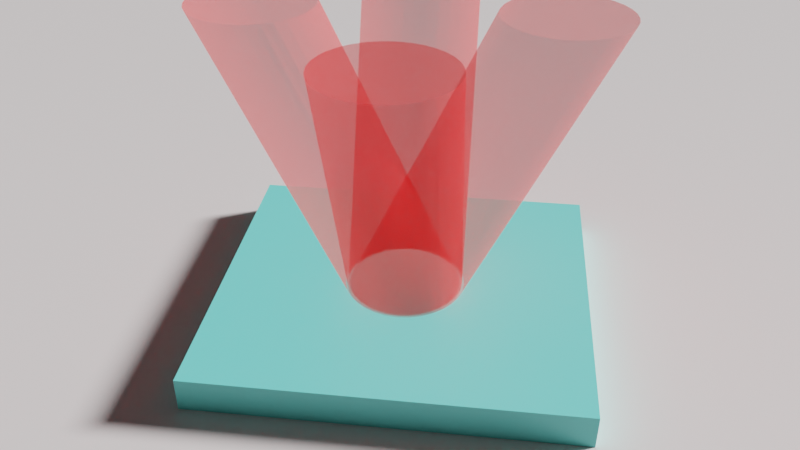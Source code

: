 # Source: gratingMOT.blend  (saved by Blender 2.90.8; exported with 4.5.12 LTS)
import bpy
from mathutils import Matrix  # noqa: F401  (used for matrix-valued properties, if any)

bpy.ops.wm.read_factory_settings(use_empty=True)
scene = bpy.context.scene
scene.name = 'Scene'

# ---- collections
col_collection = bpy.data.collections.new('Collection'); scene.collection.children.link(col_collection)

# ---- materials (node trees are filled in below, after node groups)
mat_material = bpy.data.materials.new('Material')
mat_material.alpha_threshold = 0.0
mat_material.line_color = (0.0, 0.0, 0.0, 1.0)
mat_material_003 = bpy.data.materials.new('Material.003')
mat_material_002 = bpy.data.materials.new('Material.002')

# ---- material node trees
mat_material.use_nodes = True; mat_material.node_tree.nodes.clear()
_N = mat_material.node_tree.nodes; _L = mat_material.node_tree.links
n0 = _N.new('ShaderNodeOutputMaterial'); n0.name = 'Material Output'; n0.location = (300, 300)
n1 = _N.new('ShaderNodeBsdfPrincipled'); n1.name = 'Principled BSDF'; n1.location = (10, 300)
n1.distribution = 'GGX'
n1.subsurface_method = 'BURLEY'
n1.inputs[0].default_value = (0.1727, 0.8, 0.7547, 1.0)
n1.inputs[2].default_value = 0.4
n1.inputs[3].default_value = 1.45
n1.inputs[27].default_value = (0.0, 0.0, 0.0, 1.0)
n1.inputs[28].default_value = 1.0
_L.new(n1.outputs[0], n0.inputs[0])
n0.is_active_output = True
mat_material_003.use_nodes = True; mat_material_003.node_tree.nodes.clear()
_N = mat_material_003.node_tree.nodes; _L = mat_material_003.node_tree.links
n0 = _N.new('ShaderNodeBsdfPrincipled'); n0.name = 'Principled BSDF'; n0.location = (10, 300)
n0.distribution = 'GGX'
n0.subsurface_method = 'BURLEY'
n0.inputs[0].default_value = (0.8, 0.741, 0.741, 1.0)
n0.inputs[3].default_value = 1.45
n0.inputs[27].default_value = (0.0, 0.0, 0.0, 1.0)
n0.inputs[28].default_value = 1.0
n1 = _N.new('ShaderNodeOutputMaterial'); n1.name = 'Material Output'; n1.location = (300, 300)
_L.new(n0.outputs[0], n1.inputs[0])
n1.is_active_output = True
mat_material_002.use_nodes = True; mat_material_002.node_tree.nodes.clear()
_N = mat_material_002.node_tree.nodes; _L = mat_material_002.node_tree.links
n0 = _N.new('ShaderNodeBsdfPrincipled'); n0.name = 'Principled BSDF'; n0.location = (10, 300)
n0.distribution = 'GGX'
n0.subsurface_method = 'BURLEY'
n0.inputs[0].default_value = (0.8, 0.0, 0.0007974, 1.0)
n0.inputs[2].default_value = 1.0
n0.inputs[3].default_value = 1.45
n0.inputs[4].default_value = 0.4
n0.inputs[27].default_value = (0.0, 0.0, 0.0, 1.0)
n0.inputs[28].default_value = 1.0
n1 = _N.new('ShaderNodeOutputMaterial'); n1.name = 'Material Output'; n1.location = (300, 300)
_L.new(n0.outputs[0], n1.inputs[0])
n1.is_active_output = True

# ---- world
world_world = bpy.data.worlds.new('World'); scene.world = world_world
world_world.use_nodes = True; world_world.node_tree.nodes.clear()
_N = world_world.node_tree.nodes; _L = world_world.node_tree.links
n0 = _N.new('ShaderNodeOutputWorld'); n0.name = 'World Output'; n0.location = (300, 300)
n1 = _N.new('ShaderNodeBackground'); n1.name = 'Background'; n1.location = (10, 300)
n1.inputs[0].default_value = (0.05088, 0.05088, 0.05088, 1.0)
_L.new(n1.outputs[0], n0.inputs[0])
n0.is_active_output = True
world_world.color = (0.05088, 0.05088, 0.05088)
world_world.use_sun_shadow = False
world_world.sun_shadow_jitter_overblur = 0.0

# ---- cameras
cam_camera = bpy.data.cameras.new('Camera')
cam_camera.clip_end = 100.0
cam_camera.lens = 39.16
cam_camera.ortho_scale = 7.314

# ---- lights
light_light = bpy.data.lights.new('Light', 'SUN')
light_light.transmission_factor = 0.0
light_light.angle = 0.1993
light_light.energy = 8.0
light_light.shadow_soft_size = 0.1
light_light.shadow_cascade_max_distance = 1000.0

# ---- meshes
me_cube = bpy.data.meshes.new('Cube')
me_cube.from_pydata([(1.0, 1.0, 1.0), (1.0, 1.0, -1.0), (1.0, -1.0, 1.0), (1.0, -1.0, -1.0), (-1.0, 1.0, 1.0), (-1.0, 1.0, -1.0), (-1.0, -1.0, 1.0), (-1.0, -1.0, -1.0)], [], [(0, 4, 6, 2), (3, 2, 6, 7), (7, 6, 4, 5), (5, 1, 3, 7), (1, 0, 2, 3), (5, 4, 0, 1)])
_uv = me_cube.uv_layers.new(name='UVMap')
_uv.uv.foreach_set('vector', [0.625, 0.5, 0.875, 0.5, 0.875, 0.75, 0.625, 0.75, 0.375, 0.75, 0.625, 0.75, 0.625, 1.0, 0.375, 1.0, 0.375, 0.0, 0.625, 0.0, 0.625, 0.25, 0.375, 0.25, 0.125, 0.5, 0.375, 0.5, 0.375, 0.75, 0.125, 0.75, 0.375, 0.5, 0.625, 0.5, 0.625, 0.75, 0.375, 0.75, 0.375, 0.25, 0.625, 0.25, 0.625, 0.5, 0.375, 0.5])
me_cube.materials.append(mat_material)
me_cube.use_remesh_preserve_volume = False
me_cube.use_remesh_preserve_attributes = False
me_cube.use_mirror_vertex_groups = False
me_cube.update()
me_plane = bpy.data.meshes.new('Plane')
me_plane.from_pydata([(-100.0, -100.0, 0.0), (100.0, -100.0, 0.0), (-100.0, 100.0, 0.0), (100.0, 100.0, 0.0)], [], [(0, 1, 3, 2)])
_uv = me_plane.uv_layers.new(name='UVMap')
_uv.uv.foreach_set('vector', [0.0, 0.0, 1.0, 0.0, 1.0, 1.0, 0.0, 1.0])
me_plane.materials.append(mat_material_003)
me_plane.use_remesh_fix_poles = True
me_plane.use_remesh_preserve_attributes = False
me_plane.use_mirror_vertex_groups = False
me_plane.update()
me_cylinder_004 = bpy.data.meshes.new('Cylinder.004')
me_cylinder_004.from_pydata([(0.0, 3.0, -7.5), (7.0, 3.0, 7.5), (0.5853, 2.942, -7.5), (7.585, 2.942, 7.5), (1.148, 2.772, -7.5), (8.148, 2.772, 7.5), (1.667, 2.494, -7.5), (8.667, 2.494, 7.5), (2.121, 2.121, -7.5), (9.121, 2.121, 7.5), (2.494, 1.667, -7.5), (9.494, 1.667, 7.5), (2.772, 1.148, -7.5), (9.772, 1.148, 7.5), (2.942, 0.5853, -7.5), (9.942, 0.5853, 7.5), (3.0, 2.265e-07, -7.5), (10.0, 2.265e-07, 7.5), (2.942, -0.5853, -7.5), (9.942, -0.5853, 7.5), (2.772, -1.148, -7.5), (9.772, -1.148, 7.5), (2.494, -1.667, -7.5), (9.494, -1.667, 7.5), (2.121, -2.121, -7.5), (9.121, -2.121, 7.5), (1.667, -2.494, -7.5), (8.667, -2.494, 7.5), (1.148, -2.772, -7.5), (8.148, -2.772, 7.5), (0.5853, -2.942, -7.5), (7.585, -2.942, 7.5), (-9.775e-07, -3.0, -7.5), (7.0, -3.0, 7.5), (-0.5853, -2.942, -7.5), (6.415, -2.942, 7.5), (-1.148, -2.772, -7.5), (5.852, -2.772, 7.5), (-1.667, -2.494, -7.5), (5.333, -2.494, 7.5), (-2.121, -2.121, -7.5), (4.879, -2.121, 7.5), (-2.494, -1.667, -7.5), (4.506, -1.667, 7.5), (-2.772, -1.148, -7.5), (4.228, -1.148, 7.5), (-2.942, -0.5853, -7.5), (4.058, -0.5853, 7.5), (-3.0, 2.897e-06, -7.5), (4.0, 2.897e-06, 7.5), (-2.942, 0.5853, -7.5), (4.058, 0.5853, 7.5), (-2.772, 1.148, -7.5), (4.228, 1.148, 7.5), (-2.494, 1.667, -7.5), (4.506, 1.667, 7.5), (-2.121, 2.121, -7.5), (4.879, 2.121, 7.5), (-1.667, 2.494, -7.5), (5.333, 2.494, 7.5), (-1.148, 2.772, -7.5), (5.852, 2.772, 7.5), (-0.5853, 2.942, -7.5), (6.415, 2.942, 7.5)], [], [(0, 1, 3, 2), (2, 3, 5, 4), (4, 5, 7, 6), (6, 7, 9, 8), (8, 9, 11, 10), (10, 11, 13, 12), (12, 13, 15, 14), (14, 15, 17, 16), (16, 17, 19, 18), (18, 19, 21, 20), (20, 21, 23, 22), (22, 23, 25, 24), (24, 25, 27, 26), (26, 27, 29, 28), (28, 29, 31, 30), (30, 31, 33, 32), (32, 33, 35, 34), (34, 35, 37, 36), (36, 37, 39, 38), (38, 39, 41, 40), (40, 41, 43, 42), (42, 43, 45, 44), (44, 45, 47, 46), (46, 47, 49, 48), (48, 49, 51, 50), (50, 51, 53, 52), (52, 53, 55, 54), (54, 55, 57, 56), (56, 57, 59, 58), (58, 59, 61, 60), (3, 1, 63, 61, 59, 57, 55, 53, 51, 49, 47, 45, 43, 41, 39, 37, 35, 33, 31, 29, 27, 25, 23, 21, 19, 17, 15, 13, 11, 9, 7, 5), (60, 61, 63, 62), (62, 63, 1, 0), (0, 2, 4, 6, 8, 10, 12, 14, 16, 18, 20, 22, 24, 26, 28, 30, 32, 34, 36, 38, 40, 42, 44, 46, 48, 50, 52, 54, 56, 58, 60, 62)])
_uv = me_cylinder_004.uv_layers.new(name='UVMap')
_uv.uv.foreach_set('vector', [1.0, 0.5, 1.0, 1.0, 0.9688, 1.0, 0.9688, 0.5, 0.9688, 0.5, 0.9688, 1.0, 0.9375, 1.0, 0.9375, 0.5, 0.9375, 0.5, 0.9375, 1.0, 0.9062, 1.0, 0.9062, 0.5, 0.9062, 0.5, 0.9062, 1.0, 0.875, 1.0, 0.875, 0.5, 0.875, 0.5, 0.875, 1.0, 0.8438, 1.0, 0.8438, 0.5, 0.8438, 0.5, 0.8438, 1.0, 0.8125, 1.0, 0.8125, 0.5, 0.8125, 0.5, 0.8125, 1.0, 0.7812, 1.0, 0.7812, 0.5, 0.7812, 0.5, 0.7812, 1.0, 0.75, 1.0, 0.75, 0.5, 0.75, 0.5, 0.75, 1.0, 0.7188, 1.0, 0.7188, 0.5, 0.7188, 0.5, 0.7188, 1.0, 0.6875, 1.0, 0.6875, 0.5, 0.6875, 0.5, 0.6875, 1.0, 0.6562, 1.0, 0.6562, 0.5, 0.6562, 0.5, 0.6562, 1.0, 0.625, 1.0, 0.625, 0.5, 0.625, 0.5, 0.625, 1.0, 0.5938, 1.0, 0.5938, 0.5, 0.5938, 0.5, 0.5938, 1.0, 0.5625, 1.0, 0.5625, 0.5, 0.5625, 0.5, 0.5625, 1.0, 0.5312, 1.0, 0.5312, 0.5, 0.5312, 0.5, 0.5312, 1.0, 0.5, 1.0, 0.5, 0.5, 0.5, 0.5, 0.5, 1.0, 0.4688, 1.0, 0.4688, 0.5, 0.4688, 0.5, 0.4688, 1.0, 0.4375, 1.0, 0.4375, 0.5, 0.4375, 0.5, 0.4375, 1.0, 0.4062, 1.0, 0.4062, 0.5, 0.4062, 0.5, 0.4062, 1.0, 0.375, 1.0, 0.375, 0.5, 0.375, 0.5, 0.375, 1.0, 0.3438, 1.0, 0.3438, 0.5, 0.3438, 0.5, 0.3438, 1.0, 0.3125, 1.0, 0.3125, 0.5, 0.3125, 0.5, 0.3125, 1.0, 0.2812, 1.0, 0.2812, 0.5, 0.2812, 0.5, 0.2812, 1.0, 0.25, 1.0, 0.25, 0.5, 0.25, 0.5, 0.25, 1.0, 0.2188, 1.0, 0.2188, 0.5, 0.2188, 0.5, 0.2188, 1.0, 0.1875, 1.0, 0.1875, 0.5, 0.1875, 0.5, 0.1875, 1.0, 0.1562, 1.0, 0.1562, 0.5, 0.1562, 0.5, 0.1562, 1.0, 0.125, 1.0, 0.125, 0.5, 0.125, 0.5, 0.125, 1.0, 0.09375, 1.0, 0.09375, 0.5, 0.09375, 0.5, 0.09375, 1.0, 0.0625, 1.0, 0.0625, 0.5, 0.2968, 0.4854, 0.25, 0.49, 0.2032, 0.4854, 0.1582, 0.4717, 0.1167, 0.4496, 0.08029, 0.4197, 0.05045, 0.3833, 0.02827, 0.3418, 0.01461, 0.2968, 0.01, 0.25, 0.01461, 0.2032, 0.02827, 0.1582, 0.05045, 0.1167, 0.08029, 0.08029, 0.1167, 0.05045, 0.1582, 0.02827, 0.2032, 0.01461, 0.25, 0.01, 0.2968, 0.01461, 0.3418, 0.02827, 0.3833, 0.05045, 0.4197, 0.08029, 0.4496, 0.1167, 0.4717, 0.1582, 0.4854, 0.2032, 0.49, 0.25, 0.4854, 0.2968, 0.4717, 0.3418, 0.4496, 0.3833, 0.4197, 0.4197, 0.3833, 0.4496, 0.3418, 0.4717, 0.0625, 0.5, 0.0625, 1.0, 0.03125, 1.0, 0.03125, 0.5, 0.03125, 0.5, 0.03125, 1.0, 0.0, 1.0, 0.0, 0.5, 0.75, 0.49, 0.7968, 0.4854, 0.8418, 0.4717, 0.8833, 0.4496, 0.9197, 0.4197, 0.9496, 0.3833, 0.9717, 0.3418, 0.9854, 0.2968, 0.99, 0.25, 0.9854, 0.2032, 0.9717, 0.1582, 0.9496, 0.1167, 0.9197, 0.08029, 0.8833, 0.05045, 0.8418, 0.02827, 0.7968, 0.01461, 0.75, 0.01, 0.7032, 0.01461, 0.6582, 0.02827, 0.6167, 0.05045, 0.5803, 0.08029, 0.5504, 0.1167, 0.5283, 0.1582, 0.5146, 0.2032, 0.51, 0.25, 0.5146, 0.2968, 0.5283, 0.3418, 0.5504, 0.3833, 0.5803, 0.4197, 0.6167, 0.4496, 0.6582, 0.4717, 0.7032, 0.4854])
me_cylinder_004.materials.append(mat_material_002)
me_cylinder_004.use_remesh_fix_poles = True
me_cylinder_004.use_remesh_preserve_attributes = False
me_cylinder_004.use_mirror_vertex_groups = False
me_cylinder_004.update()
me_cylinder_005 = bpy.data.meshes.new('Cylinder.005')
me_cylinder_005.from_pydata([(0.0, 3.0, -7.5), (-7.0, 3.0, 7.5), (0.5853, 2.942, -7.5), (-6.415, 2.942, 7.5), (1.148, 2.772, -7.5), (-5.852, 2.772, 7.5), (1.667, 2.494, -7.5), (-5.333, 2.494, 7.5), (2.121, 2.121, -7.5), (-4.879, 2.121, 7.5), (2.494, 1.667, -7.5), (-4.506, 1.667, 7.5), (2.772, 1.148, -7.5), (-4.228, 1.148, 7.5), (2.942, 0.5853, -7.5), (-4.058, 0.5853, 7.5), (3.0, 2.265e-07, -7.5), (-4.0, 2.265e-07, 7.5), (2.942, -0.5853, -7.5), (-4.058, -0.5853, 7.5), (2.772, -1.148, -7.5), (-4.228, -1.148, 7.5), (2.494, -1.667, -7.5), (-4.506, -1.667, 7.5), (2.121, -2.121, -7.5), (-4.879, -2.121, 7.5), (1.667, -2.494, -7.5), (-5.333, -2.494, 7.5), (1.148, -2.772, -7.5), (-5.852, -2.772, 7.5), (0.5853, -2.942, -7.5), (-6.415, -2.942, 7.5), (-9.775e-07, -3.0, -7.5), (-7.0, -3.0, 7.5), (-0.5853, -2.942, -7.5), (-7.585, -2.942, 7.5), (-1.148, -2.772, -7.5), (-8.148, -2.772, 7.5), (-1.667, -2.494, -7.5), (-8.667, -2.494, 7.5), (-2.121, -2.121, -7.5), (-9.121, -2.121, 7.5), (-2.494, -1.667, -7.5), (-9.494, -1.667, 7.5), (-2.772, -1.148, -7.5), (-9.772, -1.148, 7.5), (-2.942, -0.5853, -7.5), (-9.942, -0.5853, 7.5), (-3.0, 2.897e-06, -7.5), (-10.0, 2.897e-06, 7.5), (-2.942, 0.5853, -7.5), (-9.942, 0.5853, 7.5), (-2.772, 1.148, -7.5), (-9.772, 1.148, 7.5), (-2.494, 1.667, -7.5), (-9.494, 1.667, 7.5), (-2.121, 2.121, -7.5), (-9.121, 2.121, 7.5), (-1.667, 2.494, -7.5), (-8.667, 2.494, 7.5), (-1.148, 2.772, -7.5), (-8.148, 2.772, 7.5), (-0.5853, 2.942, -7.5), (-7.585, 2.942, 7.5)], [], [(0, 1, 3, 2), (2, 3, 5, 4), (4, 5, 7, 6), (6, 7, 9, 8), (8, 9, 11, 10), (10, 11, 13, 12), (12, 13, 15, 14), (14, 15, 17, 16), (16, 17, 19, 18), (18, 19, 21, 20), (20, 21, 23, 22), (22, 23, 25, 24), (24, 25, 27, 26), (26, 27, 29, 28), (28, 29, 31, 30), (30, 31, 33, 32), (32, 33, 35, 34), (34, 35, 37, 36), (36, 37, 39, 38), (38, 39, 41, 40), (40, 41, 43, 42), (42, 43, 45, 44), (44, 45, 47, 46), (46, 47, 49, 48), (48, 49, 51, 50), (50, 51, 53, 52), (52, 53, 55, 54), (54, 55, 57, 56), (56, 57, 59, 58), (58, 59, 61, 60), (3, 1, 63, 61, 59, 57, 55, 53, 51, 49, 47, 45, 43, 41, 39, 37, 35, 33, 31, 29, 27, 25, 23, 21, 19, 17, 15, 13, 11, 9, 7, 5), (60, 61, 63, 62), (62, 63, 1, 0), (0, 2, 4, 6, 8, 10, 12, 14, 16, 18, 20, 22, 24, 26, 28, 30, 32, 34, 36, 38, 40, 42, 44, 46, 48, 50, 52, 54, 56, 58, 60, 62)])
_uv = me_cylinder_005.uv_layers.new(name='UVMap')
_uv.uv.foreach_set('vector', [1.0, 0.5, 1.0, 1.0, 0.9688, 1.0, 0.9688, 0.5, 0.9688, 0.5, 0.9688, 1.0, 0.9375, 1.0, 0.9375, 0.5, 0.9375, 0.5, 0.9375, 1.0, 0.9062, 1.0, 0.9062, 0.5, 0.9062, 0.5, 0.9062, 1.0, 0.875, 1.0, 0.875, 0.5, 0.875, 0.5, 0.875, 1.0, 0.8438, 1.0, 0.8438, 0.5, 0.8438, 0.5, 0.8438, 1.0, 0.8125, 1.0, 0.8125, 0.5, 0.8125, 0.5, 0.8125, 1.0, 0.7812, 1.0, 0.7812, 0.5, 0.7812, 0.5, 0.7812, 1.0, 0.75, 1.0, 0.75, 0.5, 0.75, 0.5, 0.75, 1.0, 0.7188, 1.0, 0.7188, 0.5, 0.7188, 0.5, 0.7188, 1.0, 0.6875, 1.0, 0.6875, 0.5, 0.6875, 0.5, 0.6875, 1.0, 0.6562, 1.0, 0.6562, 0.5, 0.6562, 0.5, 0.6562, 1.0, 0.625, 1.0, 0.625, 0.5, 0.625, 0.5, 0.625, 1.0, 0.5938, 1.0, 0.5938, 0.5, 0.5938, 0.5, 0.5938, 1.0, 0.5625, 1.0, 0.5625, 0.5, 0.5625, 0.5, 0.5625, 1.0, 0.5312, 1.0, 0.5312, 0.5, 0.5312, 0.5, 0.5312, 1.0, 0.5, 1.0, 0.5, 0.5, 0.5, 0.5, 0.5, 1.0, 0.4688, 1.0, 0.4688, 0.5, 0.4688, 0.5, 0.4688, 1.0, 0.4375, 1.0, 0.4375, 0.5, 0.4375, 0.5, 0.4375, 1.0, 0.4062, 1.0, 0.4062, 0.5, 0.4062, 0.5, 0.4062, 1.0, 0.375, 1.0, 0.375, 0.5, 0.375, 0.5, 0.375, 1.0, 0.3438, 1.0, 0.3438, 0.5, 0.3438, 0.5, 0.3438, 1.0, 0.3125, 1.0, 0.3125, 0.5, 0.3125, 0.5, 0.3125, 1.0, 0.2812, 1.0, 0.2812, 0.5, 0.2812, 0.5, 0.2812, 1.0, 0.25, 1.0, 0.25, 0.5, 0.25, 0.5, 0.25, 1.0, 0.2188, 1.0, 0.2188, 0.5, 0.2188, 0.5, 0.2188, 1.0, 0.1875, 1.0, 0.1875, 0.5, 0.1875, 0.5, 0.1875, 1.0, 0.1562, 1.0, 0.1562, 0.5, 0.1562, 0.5, 0.1562, 1.0, 0.125, 1.0, 0.125, 0.5, 0.125, 0.5, 0.125, 1.0, 0.09375, 1.0, 0.09375, 0.5, 0.09375, 0.5, 0.09375, 1.0, 0.0625, 1.0, 0.0625, 0.5, 0.2968, 0.4854, 0.25, 0.49, 0.2032, 0.4854, 0.1582, 0.4717, 0.1167, 0.4496, 0.08029, 0.4197, 0.05045, 0.3833, 0.02827, 0.3418, 0.01461, 0.2968, 0.01, 0.25, 0.01461, 0.2032, 0.02827, 0.1582, 0.05045, 0.1167, 0.08029, 0.08029, 0.1167, 0.05045, 0.1582, 0.02827, 0.2032, 0.01461, 0.25, 0.01, 0.2968, 0.01461, 0.3418, 0.02827, 0.3833, 0.05045, 0.4197, 0.08029, 0.4496, 0.1167, 0.4717, 0.1582, 0.4854, 0.2032, 0.49, 0.25, 0.4854, 0.2968, 0.4717, 0.3418, 0.4496, 0.3833, 0.4197, 0.4197, 0.3833, 0.4496, 0.3418, 0.4717, 0.0625, 0.5, 0.0625, 1.0, 0.03125, 1.0, 0.03125, 0.5, 0.03125, 0.5, 0.03125, 1.0, 0.0, 1.0, 0.0, 0.5, 0.75, 0.49, 0.7968, 0.4854, 0.8418, 0.4717, 0.8833, 0.4496, 0.9197, 0.4197, 0.9496, 0.3833, 0.9717, 0.3418, 0.9854, 0.2968, 0.99, 0.25, 0.9854, 0.2032, 0.9717, 0.1582, 0.9496, 0.1167, 0.9197, 0.08029, 0.8833, 0.05045, 0.8418, 0.02827, 0.7968, 0.01461, 0.75, 0.01, 0.7032, 0.01461, 0.6582, 0.02827, 0.6167, 0.05045, 0.5803, 0.08029, 0.5504, 0.1167, 0.5283, 0.1582, 0.5146, 0.2032, 0.51, 0.25, 0.5146, 0.2968, 0.5283, 0.3418, 0.5504, 0.3833, 0.5803, 0.4197, 0.6167, 0.4496, 0.6582, 0.4717, 0.7032, 0.4854])
me_cylinder_005.materials.append(mat_material_002)
me_cylinder_005.use_remesh_fix_poles = True
me_cylinder_005.use_remesh_preserve_attributes = False
me_cylinder_005.use_mirror_vertex_groups = False
me_cylinder_005.update()
me_cylinder_006 = bpy.data.meshes.new('Cylinder.006')
me_cylinder_006.from_pydata([(0.0, 3.0, -7.5), (0.0, 10.0, 7.5), (0.5853, 2.942, -7.5), (0.5853, 9.942, 7.5), (1.148, 2.772, -7.5), (1.148, 9.772, 7.5), (1.667, 2.494, -7.5), (1.667, 9.494, 7.5), (2.121, 2.121, -7.5), (2.121, 9.121, 7.5), (2.494, 1.667, -7.5), (2.494, 8.667, 7.5), (2.772, 1.148, -7.5), (2.772, 8.148, 7.5), (2.942, 0.5853, -7.5), (2.942, 7.585, 7.5), (3.0, 2.265e-07, -7.5), (3.0, 7.0, 7.5), (2.942, -0.5853, -7.5), (2.942, 6.415, 7.5), (2.772, -1.148, -7.5), (2.772, 5.852, 7.5), (2.494, -1.667, -7.5), (2.494, 5.333, 7.5), (2.121, -2.121, -7.5), (2.121, 4.879, 7.5), (1.667, -2.494, -7.5), (1.667, 4.506, 7.5), (1.148, -2.772, -7.5), (1.148, 4.228, 7.5), (0.5853, -2.942, -7.5), (0.5853, 4.058, 7.5), (-9.775e-07, -3.0, -7.5), (-9.775e-07, 4.0, 7.5), (-0.5853, -2.942, -7.5), (-0.5853, 4.058, 7.5), (-1.148, -2.772, -7.5), (-1.148, 4.228, 7.5), (-1.667, -2.494, -7.5), (-1.667, 4.506, 7.5), (-2.121, -2.121, -7.5), (-2.121, 4.879, 7.5), (-2.494, -1.667, -7.5), (-2.494, 5.333, 7.5), (-2.772, -1.148, -7.5), (-2.772, 5.852, 7.5), (-2.942, -0.5853, -7.5), (-2.942, 6.415, 7.5), (-3.0, 2.897e-06, -7.5), (-3.0, 7.0, 7.5), (-2.942, 0.5853, -7.5), (-2.942, 7.585, 7.5), (-2.772, 1.148, -7.5), (-2.772, 8.148, 7.5), (-2.494, 1.667, -7.5), (-2.494, 8.667, 7.5), (-2.121, 2.121, -7.5), (-2.121, 9.121, 7.5), (-1.667, 2.494, -7.5), (-1.667, 9.494, 7.5), (-1.148, 2.772, -7.5), (-1.148, 9.772, 7.5), (-0.5853, 2.942, -7.5), (-0.5853, 9.942, 7.5)], [], [(0, 1, 3, 2), (2, 3, 5, 4), (4, 5, 7, 6), (6, 7, 9, 8), (8, 9, 11, 10), (10, 11, 13, 12), (12, 13, 15, 14), (14, 15, 17, 16), (16, 17, 19, 18), (18, 19, 21, 20), (20, 21, 23, 22), (22, 23, 25, 24), (24, 25, 27, 26), (26, 27, 29, 28), (28, 29, 31, 30), (30, 31, 33, 32), (32, 33, 35, 34), (34, 35, 37, 36), (36, 37, 39, 38), (38, 39, 41, 40), (40, 41, 43, 42), (42, 43, 45, 44), (44, 45, 47, 46), (46, 47, 49, 48), (48, 49, 51, 50), (50, 51, 53, 52), (52, 53, 55, 54), (54, 55, 57, 56), (56, 57, 59, 58), (58, 59, 61, 60), (3, 1, 63, 61, 59, 57, 55, 53, 51, 49, 47, 45, 43, 41, 39, 37, 35, 33, 31, 29, 27, 25, 23, 21, 19, 17, 15, 13, 11, 9, 7, 5), (60, 61, 63, 62), (62, 63, 1, 0), (0, 2, 4, 6, 8, 10, 12, 14, 16, 18, 20, 22, 24, 26, 28, 30, 32, 34, 36, 38, 40, 42, 44, 46, 48, 50, 52, 54, 56, 58, 60, 62)])
_uv = me_cylinder_006.uv_layers.new(name='UVMap')
_uv.uv.foreach_set('vector', [1.0, 0.5, 1.0, 1.0, 0.9688, 1.0, 0.9688, 0.5, 0.9688, 0.5, 0.9688, 1.0, 0.9375, 1.0, 0.9375, 0.5, 0.9375, 0.5, 0.9375, 1.0, 0.9062, 1.0, 0.9062, 0.5, 0.9062, 0.5, 0.9062, 1.0, 0.875, 1.0, 0.875, 0.5, 0.875, 0.5, 0.875, 1.0, 0.8438, 1.0, 0.8438, 0.5, 0.8438, 0.5, 0.8438, 1.0, 0.8125, 1.0, 0.8125, 0.5, 0.8125, 0.5, 0.8125, 1.0, 0.7812, 1.0, 0.7812, 0.5, 0.7812, 0.5, 0.7812, 1.0, 0.75, 1.0, 0.75, 0.5, 0.75, 0.5, 0.75, 1.0, 0.7188, 1.0, 0.7188, 0.5, 0.7188, 0.5, 0.7188, 1.0, 0.6875, 1.0, 0.6875, 0.5, 0.6875, 0.5, 0.6875, 1.0, 0.6562, 1.0, 0.6562, 0.5, 0.6562, 0.5, 0.6562, 1.0, 0.625, 1.0, 0.625, 0.5, 0.625, 0.5, 0.625, 1.0, 0.5938, 1.0, 0.5938, 0.5, 0.5938, 0.5, 0.5938, 1.0, 0.5625, 1.0, 0.5625, 0.5, 0.5625, 0.5, 0.5625, 1.0, 0.5312, 1.0, 0.5312, 0.5, 0.5312, 0.5, 0.5312, 1.0, 0.5, 1.0, 0.5, 0.5, 0.5, 0.5, 0.5, 1.0, 0.4688, 1.0, 0.4688, 0.5, 0.4688, 0.5, 0.4688, 1.0, 0.4375, 1.0, 0.4375, 0.5, 0.4375, 0.5, 0.4375, 1.0, 0.4062, 1.0, 0.4062, 0.5, 0.4062, 0.5, 0.4062, 1.0, 0.375, 1.0, 0.375, 0.5, 0.375, 0.5, 0.375, 1.0, 0.3438, 1.0, 0.3438, 0.5, 0.3438, 0.5, 0.3438, 1.0, 0.3125, 1.0, 0.3125, 0.5, 0.3125, 0.5, 0.3125, 1.0, 0.2812, 1.0, 0.2812, 0.5, 0.2812, 0.5, 0.2812, 1.0, 0.25, 1.0, 0.25, 0.5, 0.25, 0.5, 0.25, 1.0, 0.2188, 1.0, 0.2188, 0.5, 0.2188, 0.5, 0.2188, 1.0, 0.1875, 1.0, 0.1875, 0.5, 0.1875, 0.5, 0.1875, 1.0, 0.1562, 1.0, 0.1562, 0.5, 0.1562, 0.5, 0.1562, 1.0, 0.125, 1.0, 0.125, 0.5, 0.125, 0.5, 0.125, 1.0, 0.09375, 1.0, 0.09375, 0.5, 0.09375, 0.5, 0.09375, 1.0, 0.0625, 1.0, 0.0625, 0.5, 0.2968, 0.4854, 0.25, 0.49, 0.2032, 0.4854, 0.1582, 0.4717, 0.1167, 0.4496, 0.08029, 0.4197, 0.05045, 0.3833, 0.02827, 0.3418, 0.01461, 0.2968, 0.01, 0.25, 0.01461, 0.2032, 0.02827, 0.1582, 0.05045, 0.1167, 0.08029, 0.08029, 0.1167, 0.05045, 0.1582, 0.02827, 0.2032, 0.01461, 0.25, 0.01, 0.2968, 0.01461, 0.3418, 0.02827, 0.3833, 0.05045, 0.4197, 0.08029, 0.4496, 0.1167, 0.4717, 0.1582, 0.4854, 0.2032, 0.49, 0.25, 0.4854, 0.2968, 0.4717, 0.3418, 0.4496, 0.3833, 0.4197, 0.4197, 0.3833, 0.4496, 0.3418, 0.4717, 0.0625, 0.5, 0.0625, 1.0, 0.03125, 1.0, 0.03125, 0.5, 0.03125, 0.5, 0.03125, 1.0, 0.0, 1.0, 0.0, 0.5, 0.75, 0.49, 0.7968, 0.4854, 0.8418, 0.4717, 0.8833, 0.4496, 0.9197, 0.4197, 0.9496, 0.3833, 0.9717, 0.3418, 0.9854, 0.2968, 0.99, 0.25, 0.9854, 0.2032, 0.9717, 0.1582, 0.9496, 0.1167, 0.9197, 0.08029, 0.8833, 0.05045, 0.8418, 0.02827, 0.7968, 0.01461, 0.75, 0.01, 0.7032, 0.01461, 0.6582, 0.02827, 0.6167, 0.05045, 0.5803, 0.08029, 0.5504, 0.1167, 0.5283, 0.1582, 0.5146, 0.2032, 0.51, 0.25, 0.5146, 0.2968, 0.5283, 0.3418, 0.5504, 0.3833, 0.5803, 0.4197, 0.6167, 0.4496, 0.6582, 0.4717, 0.7032, 0.4854])
me_cylinder_006.materials.append(mat_material_002)
me_cylinder_006.use_remesh_fix_poles = True
me_cylinder_006.use_remesh_preserve_attributes = False
me_cylinder_006.use_mirror_vertex_groups = False
me_cylinder_006.update()
me_cylinder_007 = bpy.data.meshes.new('Cylinder.007')
me_cylinder_007.from_pydata([(0.0, 3.0, -7.5), (0.0, -4.0, 7.5), (0.5853, 2.942, -7.5), (0.5853, -4.058, 7.5), (1.148, 2.772, -7.5), (1.148, -4.228, 7.5), (1.667, 2.494, -7.5), (1.667, -4.506, 7.5), (2.121, 2.121, -7.5), (2.121, -4.879, 7.5), (2.494, 1.667, -7.5), (2.494, -5.333, 7.5), (2.772, 1.148, -7.5), (2.772, -5.852, 7.5), (2.942, 0.5853, -7.5), (2.942, -6.415, 7.5), (3.0, 2.265e-07, -7.5), (3.0, -7.0, 7.5), (2.942, -0.5853, -7.5), (2.942, -7.585, 7.5), (2.772, -1.148, -7.5), (2.772, -8.148, 7.5), (2.494, -1.667, -7.5), (2.494, -8.667, 7.5), (2.121, -2.121, -7.5), (2.121, -9.121, 7.5), (1.667, -2.494, -7.5), (1.667, -9.494, 7.5), (1.148, -2.772, -7.5), (1.148, -9.772, 7.5), (0.5853, -2.942, -7.5), (0.5853, -9.942, 7.5), (-9.775e-07, -3.0, -7.5), (-9.775e-07, -10.0, 7.5), (-0.5853, -2.942, -7.5), (-0.5853, -9.942, 7.5), (-1.148, -2.772, -7.5), (-1.148, -9.772, 7.5), (-1.667, -2.494, -7.5), (-1.667, -9.494, 7.5), (-2.121, -2.121, -7.5), (-2.121, -9.121, 7.5), (-2.494, -1.667, -7.5), (-2.494, -8.667, 7.5), (-2.772, -1.148, -7.5), (-2.772, -8.148, 7.5), (-2.942, -0.5853, -7.5), (-2.942, -7.585, 7.5), (-3.0, 2.897e-06, -7.5), (-3.0, -7.0, 7.5), (-2.942, 0.5853, -7.5), (-2.942, -6.415, 7.5), (-2.772, 1.148, -7.5), (-2.772, -5.852, 7.5), (-2.494, 1.667, -7.5), (-2.494, -5.333, 7.5), (-2.121, 2.121, -7.5), (-2.121, -4.879, 7.5), (-1.667, 2.494, -7.5), (-1.667, -4.506, 7.5), (-1.148, 2.772, -7.5), (-1.148, -4.228, 7.5), (-0.5853, 2.942, -7.5), (-0.5853, -4.058, 7.5)], [], [(0, 1, 3, 2), (2, 3, 5, 4), (4, 5, 7, 6), (6, 7, 9, 8), (8, 9, 11, 10), (10, 11, 13, 12), (12, 13, 15, 14), (14, 15, 17, 16), (16, 17, 19, 18), (18, 19, 21, 20), (20, 21, 23, 22), (22, 23, 25, 24), (24, 25, 27, 26), (26, 27, 29, 28), (28, 29, 31, 30), (30, 31, 33, 32), (32, 33, 35, 34), (34, 35, 37, 36), (36, 37, 39, 38), (38, 39, 41, 40), (40, 41, 43, 42), (42, 43, 45, 44), (44, 45, 47, 46), (46, 47, 49, 48), (48, 49, 51, 50), (50, 51, 53, 52), (52, 53, 55, 54), (54, 55, 57, 56), (56, 57, 59, 58), (58, 59, 61, 60), (3, 1, 63, 61, 59, 57, 55, 53, 51, 49, 47, 45, 43, 41, 39, 37, 35, 33, 31, 29, 27, 25, 23, 21, 19, 17, 15, 13, 11, 9, 7, 5), (60, 61, 63, 62), (62, 63, 1, 0), (0, 2, 4, 6, 8, 10, 12, 14, 16, 18, 20, 22, 24, 26, 28, 30, 32, 34, 36, 38, 40, 42, 44, 46, 48, 50, 52, 54, 56, 58, 60, 62)])
_uv = me_cylinder_007.uv_layers.new(name='UVMap')
_uv.uv.foreach_set('vector', [1.0, 0.5, 1.0, 1.0, 0.9688, 1.0, 0.9688, 0.5, 0.9688, 0.5, 0.9688, 1.0, 0.9375, 1.0, 0.9375, 0.5, 0.9375, 0.5, 0.9375, 1.0, 0.9062, 1.0, 0.9062, 0.5, 0.9062, 0.5, 0.9062, 1.0, 0.875, 1.0, 0.875, 0.5, 0.875, 0.5, 0.875, 1.0, 0.8438, 1.0, 0.8438, 0.5, 0.8438, 0.5, 0.8438, 1.0, 0.8125, 1.0, 0.8125, 0.5, 0.8125, 0.5, 0.8125, 1.0, 0.7812, 1.0, 0.7812, 0.5, 0.7812, 0.5, 0.7812, 1.0, 0.75, 1.0, 0.75, 0.5, 0.75, 0.5, 0.75, 1.0, 0.7188, 1.0, 0.7188, 0.5, 0.7188, 0.5, 0.7188, 1.0, 0.6875, 1.0, 0.6875, 0.5, 0.6875, 0.5, 0.6875, 1.0, 0.6562, 1.0, 0.6562, 0.5, 0.6562, 0.5, 0.6562, 1.0, 0.625, 1.0, 0.625, 0.5, 0.625, 0.5, 0.625, 1.0, 0.5938, 1.0, 0.5938, 0.5, 0.5938, 0.5, 0.5938, 1.0, 0.5625, 1.0, 0.5625, 0.5, 0.5625, 0.5, 0.5625, 1.0, 0.5312, 1.0, 0.5312, 0.5, 0.5312, 0.5, 0.5312, 1.0, 0.5, 1.0, 0.5, 0.5, 0.5, 0.5, 0.5, 1.0, 0.4688, 1.0, 0.4688, 0.5, 0.4688, 0.5, 0.4688, 1.0, 0.4375, 1.0, 0.4375, 0.5, 0.4375, 0.5, 0.4375, 1.0, 0.4062, 1.0, 0.4062, 0.5, 0.4062, 0.5, 0.4062, 1.0, 0.375, 1.0, 0.375, 0.5, 0.375, 0.5, 0.375, 1.0, 0.3438, 1.0, 0.3438, 0.5, 0.3438, 0.5, 0.3438, 1.0, 0.3125, 1.0, 0.3125, 0.5, 0.3125, 0.5, 0.3125, 1.0, 0.2812, 1.0, 0.2812, 0.5, 0.2812, 0.5, 0.2812, 1.0, 0.25, 1.0, 0.25, 0.5, 0.25, 0.5, 0.25, 1.0, 0.2188, 1.0, 0.2188, 0.5, 0.2188, 0.5, 0.2188, 1.0, 0.1875, 1.0, 0.1875, 0.5, 0.1875, 0.5, 0.1875, 1.0, 0.1562, 1.0, 0.1562, 0.5, 0.1562, 0.5, 0.1562, 1.0, 0.125, 1.0, 0.125, 0.5, 0.125, 0.5, 0.125, 1.0, 0.09375, 1.0, 0.09375, 0.5, 0.09375, 0.5, 0.09375, 1.0, 0.0625, 1.0, 0.0625, 0.5, 0.2968, 0.4854, 0.25, 0.49, 0.2032, 0.4854, 0.1582, 0.4717, 0.1167, 0.4496, 0.08029, 0.4197, 0.05045, 0.3833, 0.02827, 0.3418, 0.01461, 0.2968, 0.01, 0.25, 0.01461, 0.2032, 0.02827, 0.1582, 0.05045, 0.1167, 0.08029, 0.08029, 0.1167, 0.05045, 0.1582, 0.02827, 0.2032, 0.01461, 0.25, 0.01, 0.2968, 0.01461, 0.3418, 0.02827, 0.3833, 0.05045, 0.4197, 0.08029, 0.4496, 0.1167, 0.4717, 0.1582, 0.4854, 0.2032, 0.49, 0.25, 0.4854, 0.2968, 0.4717, 0.3418, 0.4496, 0.3833, 0.4197, 0.4197, 0.3833, 0.4496, 0.3418, 0.4717, 0.0625, 0.5, 0.0625, 1.0, 0.03125, 1.0, 0.03125, 0.5, 0.03125, 0.5, 0.03125, 1.0, 0.0, 1.0, 0.0, 0.5, 0.75, 0.49, 0.7968, 0.4854, 0.8418, 0.4717, 0.8833, 0.4496, 0.9197, 0.4197, 0.9496, 0.3833, 0.9717, 0.3418, 0.9854, 0.2968, 0.99, 0.25, 0.9854, 0.2032, 0.9717, 0.1582, 0.9496, 0.1167, 0.9197, 0.08029, 0.8833, 0.05045, 0.8418, 0.02827, 0.7968, 0.01461, 0.75, 0.01, 0.7032, 0.01461, 0.6582, 0.02827, 0.6167, 0.05045, 0.5803, 0.08029, 0.5504, 0.1167, 0.5283, 0.1582, 0.5146, 0.2032, 0.51, 0.25, 0.5146, 0.2968, 0.5283, 0.3418, 0.5504, 0.3833, 0.5803, 0.4197, 0.6167, 0.4496, 0.6582, 0.4717, 0.7032, 0.4854])
me_cylinder_007.materials.append(mat_material_002)
me_cylinder_007.use_remesh_fix_poles = True
me_cylinder_007.use_remesh_preserve_attributes = False
me_cylinder_007.use_mirror_vertex_groups = False
me_cylinder_007.update()

# ---- objects
ob_cube = bpy.data.objects.new('Cube', me_cube)
ob_light = bpy.data.objects.new('Light', light_light)
ob_camera = bpy.data.objects.new('Camera', cam_camera)
ob_plane = bpy.data.objects.new('Plane', me_plane)
ob_cylinder = bpy.data.objects.new('Cylinder', me_cylinder_004)
ob_cylinder_001 = bpy.data.objects.new('Cylinder.001', me_cylinder_005)
ob_cylinder_002 = bpy.data.objects.new('Cylinder.002', me_cylinder_006)
ob_cylinder_003 = bpy.data.objects.new('Cylinder.003', me_cylinder_007)

# ---- transforms, parenting, visibility, modifiers, constraints
ob_cube.location = (0.0, 0.0, 0.0)
ob_cube.scale = (-9.551, 8.916, 1.751)
ob_cube.lock_rotations_4d = False
ob_cube.empty_display_type = 'ARROWS'
ob_cube.lineart.crease_threshold = 0.0
ob_light.location = (15.93, 0.427, 12.85)
ob_light.rotation_euler = (1.159, 0.1019, 1.937)
ob_light.lock_rotations_4d = False
ob_light.empty_display_type = 'ARROWS'
ob_light.color = (0.0, 0.0, 0.0, 0.0)
ob_light.lineart.crease_threshold = 0.0
ob_camera.location = (4.204, -36.81, 29.15)
ob_camera.rotation_euler = (0.9976, -0.002226, 0.1224)
ob_camera.lock_rotations_4d = False
ob_camera.empty_display_type = 'ARROWS'
ob_camera.color = (0.0, 0.0, 0.0, 0.0)
ob_camera.display_type = 'WIRE'
ob_camera.lineart.crease_threshold = 0.0
ob_plane.location = (-56.01, 0.0, 0.0)
ob_plane.scale = (24.69, 2.397, 2.469)
ob_plane.lineart.crease_threshold = 0.0
ob_cylinder.location = (0.0, 0.0, 9.0)
ob_cylinder.visible_shadow = False
ob_cylinder.lineart.crease_threshold = 0.0
ob_cylinder_001.location = (0.0, 0.0, 9.0)
ob_cylinder_001.visible_shadow = False
ob_cylinder_001.lineart.crease_threshold = 0.0
ob_cylinder_002.location = (0.0, 0.0, 9.0)
ob_cylinder_002.visible_shadow = False
ob_cylinder_002.lineart.crease_threshold = 0.0
ob_cylinder_003.location = (0.0, 0.0, 9.0)
ob_cylinder_003.visible_shadow = False
ob_cylinder_003.lineart.crease_threshold = 0.0

# ---- collection membership
col_collection.objects.link(ob_cube)
col_collection.objects.link(ob_light)
col_collection.objects.link(ob_camera)
col_collection.objects.link(ob_plane)
col_collection.objects.link(ob_cylinder)
col_collection.objects.link(ob_cylinder_001)
col_collection.objects.link(ob_cylinder_002)
col_collection.objects.link(ob_cylinder_003)

# ---- scene / render settings (as saved in the file)
scene.camera = ob_camera
scene.frame_start = 1; scene.frame_end = 1; scene.frame_set(1)
scene.render.engine = 'CYCLES'
scene.cycles.use_denoising = False
scene.cycles.samples = 128
scene.cycles.sampling_pattern = 'TABULATED_SOBOL'
scene.cycles.use_adaptive_sampling = False
scene.cycles.use_light_tree = False
scene.view_settings.view_transform = 'Filmic'
bpy.context.view_layer.update()
